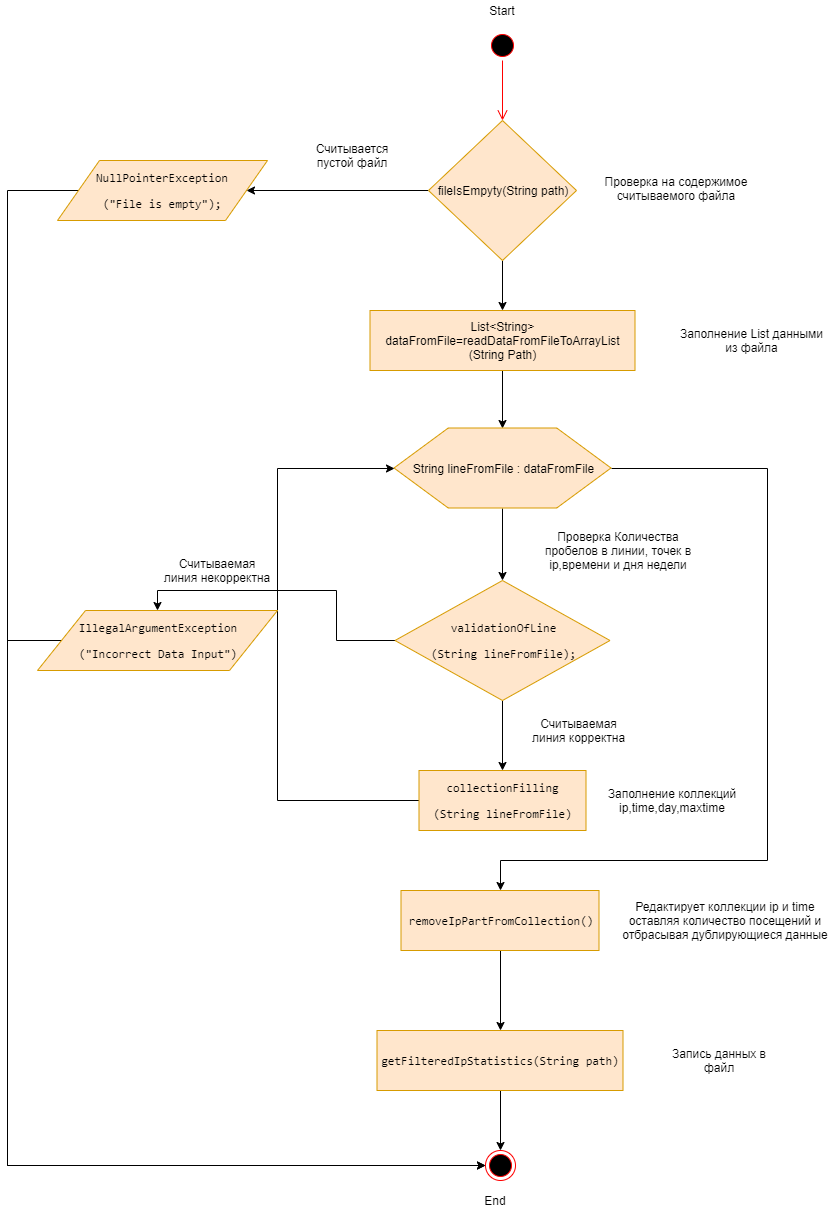

The diagram above was exported from draw.io. Its source (the exported page's mxGraphModel, read from the mxfile embedded in the PNG):
<mxGraphModel dx="1394" dy="747" grid="1" gridSize="10" guides="1" tooltips="1" connect="1" arrows="1" fold="1" page="1" pageScale="1" pageWidth="1169" pageHeight="826" background="#ffffff" math="0" shadow="0">
  <root>
    <mxCell id="0" />
    <mxCell id="1" parent="0" />
    <mxCell id="12N_01BrdrHlWNBy7s4J-44" value="" style="ellipse;html=1;shape=startState;fillColor=#000000;strokeColor=#ff0000;" vertex="1" parent="1">
      <mxGeometry x="540" y="40" width="30" height="30" as="geometry" />
    </mxCell>
    <mxCell id="12N_01BrdrHlWNBy7s4J-45" value="" style="edgeStyle=orthogonalEdgeStyle;html=1;verticalAlign=bottom;endArrow=open;endSize=8;strokeColor=#ff0000;" edge="1" source="12N_01BrdrHlWNBy7s4J-44" parent="1">
      <mxGeometry relative="1" as="geometry">
        <mxPoint x="555" y="130" as="targetPoint" />
      </mxGeometry>
    </mxCell>
    <mxCell id="12N_01BrdrHlWNBy7s4J-52" style="edgeStyle=orthogonalEdgeStyle;rounded=0;orthogonalLoop=1;jettySize=auto;html=1;exitX=0.5;exitY=1;exitDx=0;exitDy=0;entryX=0.5;entryY=0;entryDx=0;entryDy=0;" edge="1" parent="1" source="12N_01BrdrHlWNBy7s4J-46" target="12N_01BrdrHlWNBy7s4J-50">
      <mxGeometry relative="1" as="geometry" />
    </mxCell>
    <mxCell id="12N_01BrdrHlWNBy7s4J-88" style="edgeStyle=orthogonalEdgeStyle;rounded=0;orthogonalLoop=1;jettySize=auto;html=1;exitX=0;exitY=0.5;exitDx=0;exitDy=0;entryX=1;entryY=0.5;entryDx=0;entryDy=0;" edge="1" parent="1" source="12N_01BrdrHlWNBy7s4J-46" target="12N_01BrdrHlWNBy7s4J-87">
      <mxGeometry relative="1" as="geometry" />
    </mxCell>
    <mxCell id="12N_01BrdrHlWNBy7s4J-46" value="&lt;span&gt;fileIsEmpyty(String path)&lt;/span&gt;" style="rhombus;whiteSpace=wrap;html=1;fillColor=#ffe6cc;strokeColor=#d79b00;" vertex="1" parent="1">
      <mxGeometry x="481" y="130" width="148" height="140" as="geometry" />
    </mxCell>
    <mxCell id="12N_01BrdrHlWNBy7s4J-48" value="Проверка на содержимое считываемого файла" style="text;html=1;strokeColor=none;fillColor=none;align=center;verticalAlign=middle;whiteSpace=wrap;rounded=0;" vertex="1" parent="1">
      <mxGeometry x="643" y="180" width="172" height="35" as="geometry" />
    </mxCell>
    <mxCell id="12N_01BrdrHlWNBy7s4J-57" style="edgeStyle=orthogonalEdgeStyle;rounded=0;orthogonalLoop=1;jettySize=auto;html=1;exitX=0.5;exitY=1;exitDx=0;exitDy=0;entryX=0.5;entryY=0;entryDx=0;entryDy=0;" edge="1" parent="1" source="12N_01BrdrHlWNBy7s4J-50" target="12N_01BrdrHlWNBy7s4J-55">
      <mxGeometry relative="1" as="geometry" />
    </mxCell>
    <mxCell id="12N_01BrdrHlWNBy7s4J-50" value="&lt;span&gt;List&amp;lt;String&amp;gt;&lt;/span&gt;&lt;br&gt;&lt;span&gt;dataFromFile=&lt;/span&gt;&lt;span&gt;readDataFromFileToArrayList&lt;br&gt;(String Path)&lt;/span&gt;" style="rounded=0;whiteSpace=wrap;html=1;fillColor=#ffe6cc;strokeColor=#d79b00;" vertex="1" parent="1">
      <mxGeometry x="422.5" y="320" width="265" height="60" as="geometry" />
    </mxCell>
    <mxCell id="12N_01BrdrHlWNBy7s4J-66" style="edgeStyle=orthogonalEdgeStyle;rounded=0;orthogonalLoop=1;jettySize=auto;html=1;exitX=0.5;exitY=1;exitDx=0;exitDy=0;entryX=0.5;entryY=0;entryDx=0;entryDy=0;" edge="1" parent="1" source="12N_01BrdrHlWNBy7s4J-55" target="12N_01BrdrHlWNBy7s4J-61">
      <mxGeometry relative="1" as="geometry" />
    </mxCell>
    <mxCell id="12N_01BrdrHlWNBy7s4J-75" style="edgeStyle=orthogonalEdgeStyle;rounded=0;orthogonalLoop=1;jettySize=auto;html=1;exitX=1;exitY=0.5;exitDx=0;exitDy=0;entryX=0.5;entryY=0;entryDx=0;entryDy=0;" edge="1" parent="1" source="12N_01BrdrHlWNBy7s4J-55" target="12N_01BrdrHlWNBy7s4J-74">
      <mxGeometry relative="1" as="geometry">
        <Array as="points">
          <mxPoint x="820" y="478" />
          <mxPoint x="820" y="870" />
        </Array>
      </mxGeometry>
    </mxCell>
    <mxCell id="12N_01BrdrHlWNBy7s4J-55" value="String lineFromFile : dataFromFile" style="shape=hexagon;perimeter=hexagonPerimeter2;whiteSpace=wrap;html=1;fillColor=#ffe6cc;strokeColor=#d79b00;" vertex="1" parent="1">
      <mxGeometry x="446.5" y="437.5" width="217" height="80" as="geometry" />
    </mxCell>
    <mxCell id="12N_01BrdrHlWNBy7s4J-67" style="edgeStyle=orthogonalEdgeStyle;rounded=0;orthogonalLoop=1;jettySize=auto;html=1;exitX=0.5;exitY=1;exitDx=0;exitDy=0;entryX=0.5;entryY=0;entryDx=0;entryDy=0;" edge="1" parent="1" source="12N_01BrdrHlWNBy7s4J-61" target="12N_01BrdrHlWNBy7s4J-63">
      <mxGeometry relative="1" as="geometry" />
    </mxCell>
    <mxCell id="12N_01BrdrHlWNBy7s4J-93" style="edgeStyle=orthogonalEdgeStyle;rounded=0;orthogonalLoop=1;jettySize=auto;html=1;exitX=0;exitY=0.5;exitDx=0;exitDy=0;entryX=0.5;entryY=0;entryDx=0;entryDy=0;" edge="1" parent="1" source="12N_01BrdrHlWNBy7s4J-61" target="12N_01BrdrHlWNBy7s4J-92">
      <mxGeometry relative="1" as="geometry" />
    </mxCell>
    <mxCell id="12N_01BrdrHlWNBy7s4J-61" value="&lt;pre&gt;validationOfLine&lt;/pre&gt;&lt;pre&gt;(String lineFromFile);&lt;/pre&gt;" style="rhombus;whiteSpace=wrap;html=1;fillColor=#ffe6cc;strokeColor=#d79b00;" vertex="1" parent="1">
      <mxGeometry x="447.5" y="590" width="215" height="120" as="geometry" />
    </mxCell>
    <mxCell id="12N_01BrdrHlWNBy7s4J-70" style="edgeStyle=orthogonalEdgeStyle;rounded=0;orthogonalLoop=1;jettySize=auto;html=1;exitX=0;exitY=0.5;exitDx=0;exitDy=0;entryX=0;entryY=0.5;entryDx=0;entryDy=0;" edge="1" parent="1" source="12N_01BrdrHlWNBy7s4J-63" target="12N_01BrdrHlWNBy7s4J-55">
      <mxGeometry relative="1" as="geometry">
        <Array as="points">
          <mxPoint x="330" y="810" />
          <mxPoint x="330" y="478" />
        </Array>
      </mxGeometry>
    </mxCell>
    <mxCell id="12N_01BrdrHlWNBy7s4J-63" value="&lt;pre&gt;collectionFilling&lt;/pre&gt;&lt;pre&gt;(String lineFromFile)&lt;/pre&gt;" style="rounded=0;whiteSpace=wrap;html=1;fillColor=#ffe6cc;strokeColor=#d79b00;" vertex="1" parent="1">
      <mxGeometry x="471.5" y="780" width="167" height="60" as="geometry" />
    </mxCell>
    <mxCell id="12N_01BrdrHlWNBy7s4J-64" value="Проверка Количества пробелов в линии, точек в ip,времени и дня недели" style="text;html=1;align=center;verticalAlign=middle;whiteSpace=wrap;rounded=0;" vertex="1" parent="1">
      <mxGeometry x="584" y="550" width="174" height="20" as="geometry" />
    </mxCell>
    <mxCell id="12N_01BrdrHlWNBy7s4J-71" value="Заполнение коллекций ip,time,day,maxtime" style="text;html=1;align=center;verticalAlign=middle;whiteSpace=wrap;rounded=0;" vertex="1" parent="1">
      <mxGeometry x="651.5" y="800" width="146" height="20" as="geometry" />
    </mxCell>
    <mxCell id="12N_01BrdrHlWNBy7s4J-82" style="edgeStyle=orthogonalEdgeStyle;rounded=0;orthogonalLoop=1;jettySize=auto;html=1;exitX=0.5;exitY=1;exitDx=0;exitDy=0;entryX=0.5;entryY=0;entryDx=0;entryDy=0;" edge="1" parent="1" source="12N_01BrdrHlWNBy7s4J-74" target="12N_01BrdrHlWNBy7s4J-78">
      <mxGeometry relative="1" as="geometry" />
    </mxCell>
    <mxCell id="12N_01BrdrHlWNBy7s4J-74" value="&lt;pre&gt;removeIpPartFromCollection()&lt;/pre&gt;" style="rounded=0;whiteSpace=wrap;html=1;fillColor=#ffe6cc;strokeColor=#d79b00;" vertex="1" parent="1">
      <mxGeometry x="453.5" y="900" width="198" height="60" as="geometry" />
    </mxCell>
    <mxCell id="12N_01BrdrHlWNBy7s4J-76" value="Редактирует коллекции ip и time оставляя количество посещений и отбрасывая дублирующиеся данные" style="text;html=1;align=center;verticalAlign=middle;whiteSpace=wrap;rounded=0;" vertex="1" parent="1">
      <mxGeometry x="671" y="900" width="214" height="60" as="geometry" />
    </mxCell>
    <mxCell id="12N_01BrdrHlWNBy7s4J-81" style="edgeStyle=orthogonalEdgeStyle;rounded=0;orthogonalLoop=1;jettySize=auto;html=1;exitX=0.5;exitY=1;exitDx=0;exitDy=0;entryX=0.5;entryY=0;entryDx=0;entryDy=0;" edge="1" parent="1" source="12N_01BrdrHlWNBy7s4J-78" target="12N_01BrdrHlWNBy7s4J-80">
      <mxGeometry relative="1" as="geometry" />
    </mxCell>
    <mxCell id="12N_01BrdrHlWNBy7s4J-78" value="&lt;pre&gt;getFilteredIpStatistics(String path)&lt;/pre&gt;" style="rounded=0;whiteSpace=wrap;html=1;fillColor=#ffe6cc;strokeColor=#d79b00;" vertex="1" parent="1">
      <mxGeometry x="429.5" y="1040" width="246" height="60" as="geometry" />
    </mxCell>
    <mxCell id="12N_01BrdrHlWNBy7s4J-79" value="Запись данных в файл" style="text;html=1;align=center;verticalAlign=middle;whiteSpace=wrap;rounded=0;" vertex="1" parent="1">
      <mxGeometry x="716" y="1060" width="112" height="20" as="geometry" />
    </mxCell>
    <mxCell id="12N_01BrdrHlWNBy7s4J-80" value="" style="ellipse;html=1;shape=endState;fillColor=#000000;strokeColor=#ff0000;" vertex="1" parent="1">
      <mxGeometry x="537.5" y="1160" width="30" height="30" as="geometry" />
    </mxCell>
    <mxCell id="12N_01BrdrHlWNBy7s4J-83" value="End" style="text;html=1;strokeColor=none;fillColor=none;align=center;verticalAlign=middle;whiteSpace=wrap;rounded=0;" vertex="1" parent="1">
      <mxGeometry x="527.5" y="1200" width="40" height="20" as="geometry" />
    </mxCell>
    <mxCell id="12N_01BrdrHlWNBy7s4J-86" value="Заполнение List данными из файла" style="text;html=1;strokeColor=none;fillColor=none;align=center;verticalAlign=middle;whiteSpace=wrap;rounded=0;" vertex="1" parent="1">
      <mxGeometry x="729" y="335" width="151" height="30" as="geometry" />
    </mxCell>
    <mxCell id="12N_01BrdrHlWNBy7s4J-90" style="edgeStyle=orthogonalEdgeStyle;rounded=0;orthogonalLoop=1;jettySize=auto;html=1;exitX=0;exitY=0.5;exitDx=0;exitDy=0;entryX=0;entryY=0.5;entryDx=0;entryDy=0;" edge="1" parent="1" source="12N_01BrdrHlWNBy7s4J-87" target="12N_01BrdrHlWNBy7s4J-80">
      <mxGeometry relative="1" as="geometry">
        <mxPoint x="60" y="1350" as="targetPoint" />
        <Array as="points">
          <mxPoint x="60" y="200" />
          <mxPoint x="60" y="1175" />
        </Array>
      </mxGeometry>
    </mxCell>
    <mxCell id="12N_01BrdrHlWNBy7s4J-87" value="&lt;pre&gt;NullPointerException&lt;/pre&gt;&lt;pre&gt;(&lt;span&gt;&quot;File is empty&quot;&lt;/span&gt;);&lt;/pre&gt;" style="shape=parallelogram;perimeter=parallelogramPerimeter;whiteSpace=wrap;html=1;fillColor=#ffe6cc;strokeColor=#d79b00;" vertex="1" parent="1">
      <mxGeometry x="110" y="170" width="210" height="60" as="geometry" />
    </mxCell>
    <mxCell id="12N_01BrdrHlWNBy7s4J-89" value="Считывается пустой файл" style="text;html=1;strokeColor=none;fillColor=none;align=center;verticalAlign=middle;whiteSpace=wrap;rounded=0;" vertex="1" parent="1">
      <mxGeometry x="350" y="155" width="110" height="20" as="geometry" />
    </mxCell>
    <mxCell id="12N_01BrdrHlWNBy7s4J-91" value="Считываемая линия корректна" style="text;html=1;align=center;verticalAlign=middle;whiteSpace=wrap;rounded=0;" vertex="1" parent="1">
      <mxGeometry x="583" y="730" width="97" height="20" as="geometry" />
    </mxCell>
    <mxCell id="12N_01BrdrHlWNBy7s4J-94" style="edgeStyle=orthogonalEdgeStyle;rounded=0;orthogonalLoop=1;jettySize=auto;html=1;exitX=0;exitY=0.5;exitDx=0;exitDy=0;entryX=0;entryY=0.5;entryDx=0;entryDy=0;" edge="1" parent="1" source="12N_01BrdrHlWNBy7s4J-92" target="12N_01BrdrHlWNBy7s4J-80">
      <mxGeometry relative="1" as="geometry">
        <Array as="points">
          <mxPoint x="60" y="650" />
          <mxPoint x="60" y="1175" />
        </Array>
      </mxGeometry>
    </mxCell>
    <mxCell id="12N_01BrdrHlWNBy7s4J-92" value="&lt;pre&gt;IllegalArgumentException&lt;/pre&gt;&lt;pre&gt;(&lt;span&gt;&quot;Incorrect Data Input&quot;&lt;/span&gt;)&lt;/pre&gt;" style="shape=parallelogram;perimeter=parallelogramPerimeter;whiteSpace=wrap;html=1;fillColor=#ffe6cc;strokeColor=#d79b00;" vertex="1" parent="1">
      <mxGeometry x="90" y="620" width="240" height="60" as="geometry" />
    </mxCell>
    <mxCell id="12N_01BrdrHlWNBy7s4J-95" value="Start&lt;br&gt;" style="text;html=1;strokeColor=none;fillColor=none;align=center;verticalAlign=middle;whiteSpace=wrap;rounded=0;" vertex="1" parent="1">
      <mxGeometry x="535" y="10" width="40" height="20" as="geometry" />
    </mxCell>
    <mxCell id="12N_01BrdrHlWNBy7s4J-97" value="Считываемая линия некорректна" style="text;html=1;strokeColor=none;fillColor=none;align=center;verticalAlign=middle;whiteSpace=wrap;rounded=0;" vertex="1" parent="1">
      <mxGeometry x="215" y="570" width="110" height="20" as="geometry" />
    </mxCell>
  </root>
</mxGraphModel>